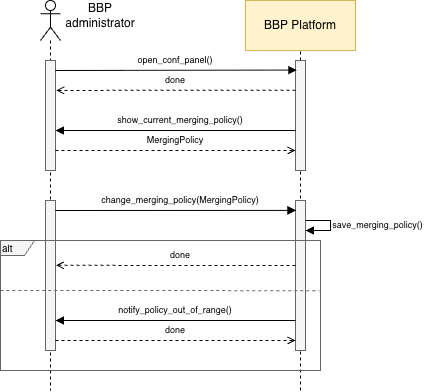

The diagram above was exported from draw.io. Its source (the exported page's mxGraphModel, read from the mxfile embedded in the PNG):
<mxGraphModel dx="2066" dy="1184" grid="1" gridSize="10" guides="1" tooltips="1" connect="1" arrows="1" fold="1" page="1" pageScale="1" pageWidth="850" pageHeight="1100" math="0" shadow="0">
  <root>
    <mxCell id="0" />
    <mxCell id="1" parent="0" />
    <mxCell id="QTspB-DWgZ3v3iygb-2C-2" edge="1" parent="1" style="endArrow=none;dashed=1;html=1;rounded=0;entryX=0.5;entryY=1;entryDx=0;entryDy=0;" target="QTspB-DWgZ3v3iygb-2C-1" value="">
      <mxGeometry height="50" relative="1" width="50" as="geometry">
        <mxPoint x="440" y="520" as="sourcePoint" />
        <mxPoint x="460" y="500" as="targetPoint" />
      </mxGeometry>
    </mxCell>
    <mxCell id="pIHXVRCgiZ__UWW8Qpl1-6" parent="1" style="shape=umlLifeline;perimeter=lifelinePerimeter;whiteSpace=wrap;html=1;container=1;dropTarget=0;collapsible=0;recursiveResize=0;outlineConnect=0;portConstraint=eastwest;newEdgeStyle={&quot;curved&quot;:0,&quot;rounded&quot;:0};participant=umlActor;" value="" vertex="1">
      <mxGeometry height="390" width="20" x="180" y="130" as="geometry" />
    </mxCell>
    <mxCell id="pIHXVRCgiZ__UWW8Qpl1-8" parent="1" style="html=1;whiteSpace=wrap;direction=south;fillColor=light-dark(#F5F5F5,#FFFFFF);fontColor=#333333;strokeColor=light-dark(#666666,#000000);" value="" vertex="1">
      <mxGeometry height="110" width="10" x="185" y="190" as="geometry" />
    </mxCell>
    <mxCell id="pIHXVRCgiZ__UWW8Qpl1-9" parent="1" style="html=1;whiteSpace=wrap;direction=south;fillColor=light-dark(#F5F5F5,#FFFFFF);fontColor=#333333;strokeColor=light-dark(#666666,#000000);" value="" vertex="1">
      <mxGeometry height="110" width="10" x="435" y="190" as="geometry" />
    </mxCell>
    <mxCell id="pIHXVRCgiZ__UWW8Qpl1-12" edge="1" parent="1" style="endArrow=block;endFill=1;endSize=6;html=1;rounded=0;entryX=0.087;entryY=0.869;entryDx=0;entryDy=0;entryPerimeter=0;" target="pIHXVRCgiZ__UWW8Qpl1-9" value="">
      <mxGeometry relative="1" width="160" as="geometry">
        <mxPoint x="195" y="200" as="sourcePoint" />
        <mxPoint x="355" y="199.57" as="targetPoint" />
      </mxGeometry>
    </mxCell>
    <mxCell id="pIHXVRCgiZ__UWW8Qpl1-14" edge="1" parent="1" source="pIHXVRCgiZ__UWW8Qpl1-9" style="endArrow=open;endFill=0;endSize=6;html=1;rounded=0;exitX=0.27;exitY=1.006;exitDx=0;exitDy=0;entryX=0.272;entryY=-0.08;entryDx=0;entryDy=0;dashed=1;exitPerimeter=0;entryPerimeter=0;" target="pIHXVRCgiZ__UWW8Qpl1-8" value="">
      <mxGeometry relative="1" width="160" as="geometry">
        <mxPoint x="360" y="230" as="sourcePoint" />
        <mxPoint x="210" y="220" as="targetPoint" />
      </mxGeometry>
    </mxCell>
    <mxCell id="pIHXVRCgiZ__UWW8Qpl1-16" parent="1" style="text;html=1;whiteSpace=wrap;strokeColor=none;fillColor=none;align=center;verticalAlign=middle;rounded=0;fontSize=9;" value="open_conf_panel()" vertex="1">
      <mxGeometry height="20" width="110" x="260" y="180" as="geometry" />
    </mxCell>
    <mxCell id="pIHXVRCgiZ__UWW8Qpl1-18" parent="1" style="text;html=1;whiteSpace=wrap;strokeColor=none;fillColor=none;align=center;verticalAlign=middle;rounded=0;fontSize=9;" value="done" vertex="1">
      <mxGeometry height="20" width="80" x="275" y="200" as="geometry" />
    </mxCell>
    <mxCell id="lWoSPO8LFYYCf4yiyCdO-1" parent="1" style="text;html=1;whiteSpace=wrap;strokeColor=none;fillColor=none;align=center;verticalAlign=middle;rounded=0;" value="BBP administrator" vertex="1">
      <mxGeometry height="30" width="60" x="210" y="130" as="geometry" />
    </mxCell>
    <mxCell id="lWoSPO8LFYYCf4yiyCdO-4" edge="1" parent="1" style="endArrow=block;endFill=1;endSize=6;html=1;rounded=0;exitX=0;exitY=1;exitDx=0;exitDy=0;entryX=0;entryY=0;entryDx=0;entryDy=0;" value="">
      <mxGeometry relative="1" width="160" as="geometry">
        <mxPoint x="435" y="260" as="sourcePoint" />
        <mxPoint x="195" y="260" as="targetPoint" />
      </mxGeometry>
    </mxCell>
    <mxCell id="lWoSPO8LFYYCf4yiyCdO-5" edge="1" parent="1" style="endArrow=open;endFill=0;endSize=6;html=1;rounded=0;dashed=1;exitX=1;exitY=0;exitDx=0;exitDy=0;entryX=0.5;entryY=1;entryDx=0;entryDy=0;" value="">
      <mxGeometry relative="1" width="160" as="geometry">
        <mxPoint x="195" y="280" as="sourcePoint" />
        <mxPoint x="435" y="280" as="targetPoint" />
      </mxGeometry>
    </mxCell>
    <mxCell id="lWoSPO8LFYYCf4yiyCdO-6" parent="1" style="text;html=1;whiteSpace=wrap;strokeColor=none;fillColor=none;align=center;verticalAlign=middle;rounded=0;fontSize=9;" value="MergingPolicy" vertex="1">
      <mxGeometry height="20" width="80" x="275" y="260" as="geometry" />
    </mxCell>
    <mxCell id="lWoSPO8LFYYCf4yiyCdO-7" parent="1" style="text;html=1;whiteSpace=wrap;strokeColor=none;fillColor=none;align=center;verticalAlign=middle;rounded=0;fontSize=9;" value="show_current_merging_policy()" vertex="1">
      <mxGeometry height="20" width="140" x="250" y="240" as="geometry" />
    </mxCell>
    <mxCell id="lWoSPO8LFYYCf4yiyCdO-8" parent="1" style="html=1;whiteSpace=wrap;direction=south;fillColor=light-dark(#F5F5F5,#FFFFFF);fontColor=#333333;strokeColor=light-dark(#666666,#000000);" value="" vertex="1">
      <mxGeometry height="150" width="10" x="185" y="330" as="geometry" />
    </mxCell>
    <mxCell id="lWoSPO8LFYYCf4yiyCdO-9" parent="1" style="html=1;whiteSpace=wrap;direction=south;fillColor=light-dark(#F5F5F5,#FFFFFF);fontColor=#333333;strokeColor=light-dark(#666666,#000000);" value="" vertex="1">
      <mxGeometry height="150" width="10" x="435" y="330" as="geometry" />
    </mxCell>
    <mxCell id="lWoSPO8LFYYCf4yiyCdO-10" edge="1" parent="1" style="endArrow=block;endFill=1;endSize=6;html=1;rounded=0;entryX=0.066;entryY=0.954;entryDx=0;entryDy=0;entryPerimeter=0;" target="lWoSPO8LFYYCf4yiyCdO-9" value="">
      <mxGeometry relative="1" width="160" as="geometry">
        <mxPoint x="195" y="340" as="sourcePoint" />
        <mxPoint x="355" y="339.57" as="targetPoint" />
      </mxGeometry>
    </mxCell>
    <mxCell id="lWoSPO8LFYYCf4yiyCdO-11" edge="1" parent="1" style="endArrow=open;endFill=0;endSize=6;html=1;rounded=0;exitX=0.366;exitY=1.004;exitDx=0;exitDy=0;entryX=0.363;entryY=-0.026;entryDx=0;entryDy=0;dashed=1;exitPerimeter=0;entryPerimeter=0;" value="">
      <mxGeometry relative="1" width="160" as="geometry">
        <mxPoint x="434.99999999999994" y="395.12" as="sourcePoint" />
        <mxPoint x="195.29999999999998" y="394.7900000000001" as="targetPoint" />
      </mxGeometry>
    </mxCell>
    <mxCell id="lWoSPO8LFYYCf4yiyCdO-12" parent="1" style="text;html=1;whiteSpace=wrap;strokeColor=none;fillColor=none;align=center;verticalAlign=middle;rounded=0;fontSize=9;" value="change_merging_policy(MergingPolicy)" vertex="1">
      <mxGeometry height="20" width="120" x="260" y="320" as="geometry" />
    </mxCell>
    <mxCell id="lWoSPO8LFYYCf4yiyCdO-13" parent="1" style="text;html=1;whiteSpace=wrap;strokeColor=none;fillColor=none;align=center;verticalAlign=middle;rounded=0;fontSize=9;" value="done" vertex="1">
      <mxGeometry height="20" width="80" x="280.04" y="374.86" as="geometry" />
    </mxCell>
    <mxCell id="lWoSPO8LFYYCf4yiyCdO-15" edge="1" parent="1" style="endArrow=block;html=1;rounded=0;fontSize=12;startSize=8;endSize=6;curved=0;entryX=0.5;entryY=0;entryDx=0;entryDy=0;endFill=1;" value="">
      <mxGeometry height="50" relative="1" width="50" as="geometry">
        <Array as="points">
          <mxPoint x="470" y="350" />
          <mxPoint x="470" y="360" />
        </Array>
        <mxPoint x="445" y="350" as="sourcePoint" />
        <mxPoint x="445" y="360" as="targetPoint" />
      </mxGeometry>
    </mxCell>
    <mxCell id="lWoSPO8LFYYCf4yiyCdO-16" parent="1" style="text;html=1;whiteSpace=wrap;strokeColor=none;fillColor=none;align=center;verticalAlign=middle;rounded=0;fontSize=9;" value="save_merging_policy()" vertex="1">
      <mxGeometry height="10" width="95" x="470" y="350" as="geometry" />
    </mxCell>
    <mxCell id="lWoSPO8LFYYCf4yiyCdO-19" edge="1" parent="1" style="endArrow=block;endFill=1;endSize=6;html=1;rounded=0;exitX=0;exitY=1;exitDx=0;exitDy=0;entryX=0;entryY=0;entryDx=0;entryDy=0;" value="">
      <mxGeometry relative="1" width="160" as="geometry">
        <mxPoint x="435" y="450" as="sourcePoint" />
        <mxPoint x="195" y="450" as="targetPoint" />
      </mxGeometry>
    </mxCell>
    <mxCell id="lWoSPO8LFYYCf4yiyCdO-20" edge="1" parent="1" style="endArrow=open;endFill=0;endSize=6;html=1;rounded=0;dashed=1;exitX=1;exitY=0;exitDx=0;exitDy=0;entryX=0.5;entryY=1;entryDx=0;entryDy=0;" value="">
      <mxGeometry relative="1" width="160" as="geometry">
        <mxPoint x="195" y="470" as="sourcePoint" />
        <mxPoint x="435" y="470" as="targetPoint" />
      </mxGeometry>
    </mxCell>
    <mxCell id="lWoSPO8LFYYCf4yiyCdO-21" parent="1" style="text;html=1;whiteSpace=wrap;strokeColor=none;fillColor=none;align=center;verticalAlign=middle;rounded=0;fontSize=9;" value="done" vertex="1">
      <mxGeometry height="20" width="80" x="275" y="450" as="geometry" />
    </mxCell>
    <mxCell id="lWoSPO8LFYYCf4yiyCdO-22" parent="1" style="text;html=1;whiteSpace=wrap;strokeColor=none;fillColor=none;align=center;verticalAlign=middle;rounded=0;fontSize=9;" value="notify_policy_out_of_range()" vertex="1">
      <mxGeometry height="20" width="140" x="245" y="430" as="geometry" />
    </mxCell>
    <mxCell id="rMm-ikM6Hsqz77cQbmRH-1" parent="1" style="shape=umlFrame;whiteSpace=wrap;html=1;pointerEvents=0;strokeColor=light-dark(#666666,#000000);align=left;verticalAlign=middle;fontFamily=Helvetica;fontSize=12;fontColor=default;fillColor=light-dark(#F5F5F5,#FEFEFE);gradientColor=none;width=34;height=15;" value="&lt;font style=&quot;color: light-dark(rgb(0, 0, 0), rgb(0, 0, 0)); font-size: 10px;&quot;&gt;alt&lt;/font&gt;" vertex="1">
      <mxGeometry height="130" width="320" x="140" y="370" as="geometry" />
    </mxCell>
    <mxCell id="rMm-ikM6Hsqz77cQbmRH-2" edge="1" parent="1" style="endArrow=none;dashed=1;html=1;rounded=0;fontSize=12;startSize=8;endSize=8;curved=1;entryX=0.997;entryY=0.386;entryDx=0;entryDy=0;entryPerimeter=0;fillColor=#f5f5f5;strokeColor=#666666;" target="rMm-ikM6Hsqz77cQbmRH-1" value="">
      <mxGeometry height="50" relative="1" width="50" as="geometry">
        <mxPoint x="140" y="420" as="sourcePoint" />
        <mxPoint x="565" y="420" as="targetPoint" />
      </mxGeometry>
    </mxCell>
    <mxCell id="QTspB-DWgZ3v3iygb-2C-1" parent="1" style="html=1;whiteSpace=wrap;fillColor=#FFF2CC;strokeColor=#D6B656;" value="BBP Platform" vertex="1">
      <mxGeometry height="50" width="110" x="385" y="130" as="geometry" />
    </mxCell>
  </root>
</mxGraphModel>